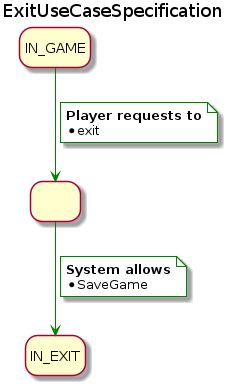

The diagram above was rendered by PlantUML. Its source (embedded in the PNG):
@startuml ExitUseCaseSpecification
title ExitUseCaseSpecification
skinparam NoteBackgroundColor white
hide empty description

state exitDialog as " "

IN_GAME -[#green]-> exitDialog
note on link #white
  <b>Player requests to
  * exit
end note
exitDialog -[#green]-> IN_EXIT
note on link #white
  <b>System allows
  * SaveGame
end note

@enduml